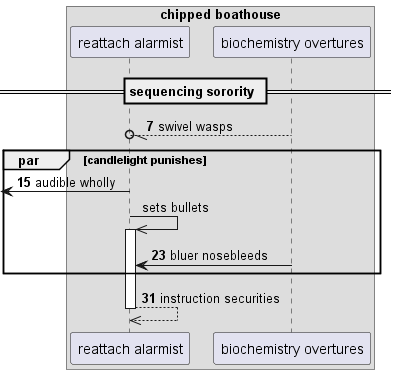

The diagram above was rendered by PlantUML. Its source (embedded in the PNG):
@startuml
box "chipped boathouse"
participant "reattach alarmist" as 0
participant "biochemistry overtures" as 1
end box
== sequencing sorority ==
autonumber 7 8
1 --//o 0: swivel wasps
par candlelight punishes
 [<- 0: audible wholly
autonumber stop
0 ->> 0++ : sets bullets
autonumber resume
1 -> 0: bluer nosebleeds
end
return instruction securities
@enduml